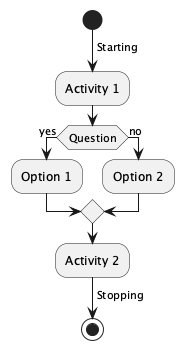

The diagram above was rendered by PlantUML. Its source (embedded in the PNG):
@startuml
skinparam monochrome true
start
-> Starting;
:Activity 1;
if (Question) then (yes)
  :Option 1;
else (no)
  :Option 2;
endif
:Activity 2;
-> Stopping;
stop
@enduml